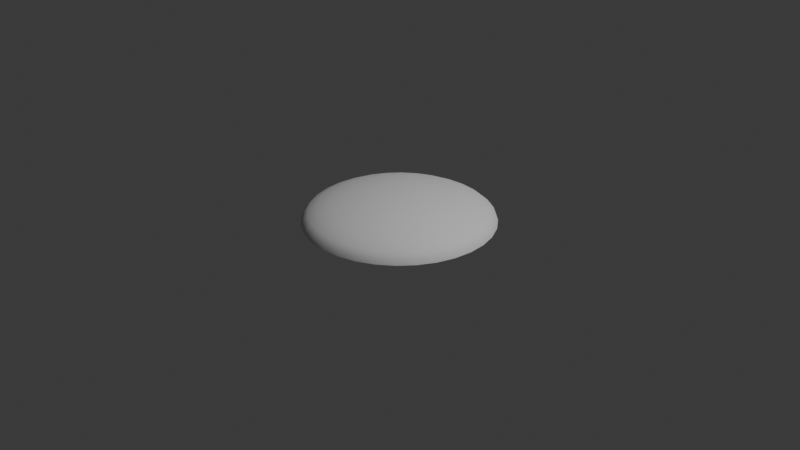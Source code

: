 # Source: Eye1.blend  (saved by Blender 4.3.34; exported with 4.5.12 LTS)
import bpy
from mathutils import Matrix  # noqa: F401  (used for matrix-valued properties, if any)

bpy.ops.wm.read_factory_settings(use_empty=True)
scene = bpy.context.scene
scene.name = 'Scene'

# ---- collections
col_collection = bpy.data.collections.new('Collection'); scene.collection.children.link(col_collection)

# ---- world
world_world = bpy.data.worlds.new('World'); scene.world = world_world
world_world.use_nodes = True; world_world.node_tree.nodes.clear()
_N = world_world.node_tree.nodes; _L = world_world.node_tree.links
n0 = _N.new('ShaderNodeOutputWorld'); n0.name = 'World Output'; n0.location = (300, 300)
n1 = _N.new('ShaderNodeBackground'); n1.name = 'Background'; n1.location = (10, 300)
n1.inputs[0].default_value = (0.05088, 0.05088, 0.05088, 1.0)
_L.new(n1.outputs[0], n0.inputs[0])
n0.is_active_output = True
world_world.color = (0.05088, 0.05088, 0.05088)
world_world.sun_shadow_jitter_overblur = 0.0

# ---- cameras
cam_camera = bpy.data.cameras.new('Camera')
cam_camera.clip_end = 100.0
cam_camera.ortho_scale = 7.314

# ---- lights
light_light = bpy.data.lights.new('Light', 'POINT')
light_light.energy = 1000.0
light_light.shadow_soft_size = 0.1

# ---- meshes
me_sphere = bpy.data.meshes.new('Sphere')
me_sphere.from_pydata([(0.0, 0.5556, 0.2185), (0.0, 0.8315, 0.146), (0.0, 0.9808, 0.05127), (0.0, 1.0, 0.0), (0.03806, 0.1913, 0.2578), (0.07466, 0.3753, 0.2428), (0.1084, 0.5449, 0.2185), (0.1379, 0.6935, 0.1858), (0.1622, 0.8155, 0.146), (0.1802, 0.9061, 0.1006), (0.1913, 0.9619, 0.05127), (0.1951, 0.9808, 0.0), (0.07466, 0.1802, 0.2578), (0.1464, 0.3536, 0.2428), (0.2126, 0.5133, 0.2185), (0.2706, 0.6533, 0.1858), (0.3182, 0.7682, 0.146), (0.3536, 0.8536, 0.1006), (0.3753, 0.9061, 0.05127), (0.3827, 0.9239, 0.0), (0.1084, 0.1622, 0.2578), (0.2126, 0.3182, 0.2428), (0.3087, 0.4619, 0.2185), (0.3928, 0.5879, 0.1858), (0.4619, 0.6913, 0.146), (0.5133, 0.7682, 0.1006), (0.5449, 0.8155, 0.05127), (0.5556, 0.8315, 0.0), (0.1379, 0.1379, 0.2578), (0.2706, 0.2706, 0.2428), (0.3928, 0.3928, 0.2185), (0.5, 0.5, 0.1858), (0.5879, 0.5879, 0.146), (0.6533, 0.6533, 0.1006), (0.6935, 0.6935, 0.05127), (0.7071, 0.7071, 0.0), (0.1622, 0.1084, 0.2578), (0.3182, 0.2126, 0.2428), (0.4619, 0.3087, 0.2185), (0.5879, 0.3928, 0.1858), (0.6913, 0.4619, 0.146), (0.7682, 0.5133, 0.1006), (0.8155, 0.5449, 0.05127), (0.8315, 0.5556, 0.0), (0.0, 0.0, 0.2628), (0.1802, 0.07466, 0.2578), (0.3536, 0.1464, 0.2428), (0.5133, 0.2126, 0.2185), (0.6533, 0.2706, 0.1858), (0.7682, 0.3182, 0.146), (0.8536, 0.3536, 0.1006), (0.9061, 0.3753, 0.05127), (0.9239, 0.3827, 0.0), (0.1913, 0.03806, 0.2578), (0.3753, 0.07466, 0.2428), (0.5449, 0.1084, 0.2185), (0.6935, 0.1379, 0.1858), (0.8155, 0.1622, 0.146), (0.9061, 0.1802, 0.1006), (0.9619, 0.1913, 0.05127), (0.9808, 0.1951, 0.0), (0.1951, -1.118e-08, 0.2578), (0.3827, -2.235e-08, 0.2428), (0.5556, -5.215e-08, 0.2185), (0.7071, 1.49e-08, 0.1858), (0.8315, -8.941e-08, 0.146), (0.9239, 4.47e-08, 0.1006), (0.9808, -8.941e-08, 0.05127), (1.0, -1.639e-07, 0.0), (0.1913, -0.03806, 0.2578), (0.3753, -0.07466, 0.2428), (0.5449, -0.1084, 0.2185), (0.6935, -0.1379, 0.1858), (0.8155, -0.1622, 0.146), (0.9061, -0.1802, 0.1006), (0.9619, -0.1913, 0.05127), (0.9808, -0.1951, 0.0), (0.1802, -0.07466, 0.2578), (0.3536, -0.1464, 0.2428), (0.5133, -0.2126, 0.2185), (0.6533, -0.2706, 0.1858), (0.7682, -0.3182, 0.146), (0.8536, -0.3536, 0.1006), (0.9061, -0.3753, 0.05127), (0.9239, -0.3827, 0.0), (0.1622, -0.1084, 0.2578), (0.3182, -0.2126, 0.2428), (0.4619, -0.3087, 0.2185), (0.5879, -0.3928, 0.1858), (0.6913, -0.4619, 0.146), (0.7682, -0.5133, 0.1006), (0.8155, -0.5449, 0.05127), (0.8315, -0.5556, 0.0), (0.1379, -0.1379, 0.2578), (0.2706, -0.2706, 0.2428), (0.3928, -0.3928, 0.2185), (0.5, -0.5, 0.1858), (0.5879, -0.5879, 0.146), (0.6533, -0.6533, 0.1006), (0.6935, -0.6935, 0.05127), (0.7071, -0.7071, 0.0), (0.1084, -0.1622, 0.2578), (0.2126, -0.3182, 0.2428), (0.3087, -0.4619, 0.2185), (0.3928, -0.5879, 0.1858), (0.4619, -0.6913, 0.146), (0.5133, -0.7682, 0.1006), (0.5449, -0.8155, 0.05127), (0.5556, -0.8315, 0.0), (0.07466, -0.1802, 0.2578), (0.1464, -0.3536, 0.2428), (0.2126, -0.5133, 0.2185), (0.2706, -0.6533, 0.1858), (0.3182, -0.7682, 0.146), (0.3536, -0.8536, 0.1006), (0.3753, -0.9061, 0.05127), (0.3827, -0.9239, 0.0), (0.03806, -0.1913, 0.2578), (0.07466, -0.3753, 0.2428), (0.1084, -0.5449, 0.2185), (0.1379, -0.6935, 0.1858), (0.1622, -0.8155, 0.146), (0.1802, -0.9061, 0.1006), (0.1913, -0.9619, 0.05127), (0.1951, -0.9808, 0.0), (-7.451e-09, -0.1951, 0.2578), (-5.215e-08, -0.3827, 0.2428), (-9.686e-08, -0.5556, 0.2185), (-1.49e-08, -0.7071, 0.1858), (-1.043e-07, -0.8315, 0.146), (2.98e-08, -0.9239, 0.1006), (-1.341e-07, -0.9808, 0.05127), (-3.278e-07, -1.0, 0.0), (-0.03806, -0.1913, 0.2578), (-0.07466, -0.3753, 0.2428), (-0.1084, -0.5449, 0.2185), (-0.1379, -0.6935, 0.1858), (-0.1622, -0.8155, 0.146), (-0.1802, -0.9061, 0.1006), (-0.1913, -0.9619, 0.05127), (-0.1951, -0.9808, 0.0), (-0.07466, -0.1802, 0.2578), (-0.1464, -0.3536, 0.2428), (-0.2126, -0.5133, 0.2185), (-0.2706, -0.6533, 0.1858), (-0.3182, -0.7682, 0.146), (-0.3536, -0.8536, 0.1006), (-0.3753, -0.9061, 0.05127), (-0.3827, -0.9239, 0.0), (-0.1084, -0.1622, 0.2578), (-0.2126, -0.3182, 0.2428), (-0.3087, -0.4619, 0.2185), (-0.3928, -0.5879, 0.1858), (-0.4619, -0.6913, 0.146), (-0.5133, -0.7682, 0.1006), (-0.5449, -0.8155, 0.05127), (-0.5556, -0.8315, 0.0), (-0.1379, -0.1379, 0.2578), (-0.2706, -0.2706, 0.2428), (-0.3928, -0.3928, 0.2185), (-0.5, -0.5, 0.1858), (-0.5879, -0.5879, 0.146), (-0.6533, -0.6533, 0.1006), (-0.6935, -0.6935, 0.05127), (-0.7071, -0.7071, 0.0), (-0.1622, -0.1084, 0.2578), (-0.3182, -0.2126, 0.2428), (-0.4619, -0.3087, 0.2185), (-0.5879, -0.3928, 0.1858), (-0.6913, -0.4619, 0.146), (-0.7682, -0.5133, 0.1006), (-0.8155, -0.5449, 0.05127), (-0.8315, -0.5556, 0.0), (-0.1802, -0.07466, 0.2578), (-0.3536, -0.1464, 0.2428), (-0.5133, -0.2126, 0.2185), (-0.6533, -0.2706, 0.1858), (-0.7682, -0.3182, 0.146), (-0.8536, -0.3536, 0.1006), (-0.9061, -0.3753, 0.05127), (-0.9239, -0.3827, 0.0), (-0.1913, -0.03806, 0.2578), (-0.3753, -0.07466, 0.2428), (-0.5449, -0.1084, 0.2185), (-0.6935, -0.1379, 0.1858), (-0.8155, -0.1622, 0.146), (-0.9061, -0.1802, 0.1006), (-0.9619, -0.1913, 0.05127), (-0.9808, -0.1951, 0.0), (-0.1951, 1.863e-08, 0.2578), (-0.3827, 5.215e-08, 0.2428), (-0.5556, 1.49e-07, 0.2185), (-0.7071, 2.98e-08, 0.1858), (-0.8315, 1.639e-07, 0.146), (-0.9239, 1.49e-08, 0.1006), (-0.9808, 2.682e-07, 0.05127), (-1.0, 4.47e-07, 0.0), (-0.1913, 0.03806, 0.2578), (-0.3753, 0.07466, 0.2428), (-0.5449, 0.1084, 0.2185), (-0.6935, 0.1379, 0.1858), (-0.8155, 0.1622, 0.146), (-0.9061, 0.1802, 0.1006), (-0.9619, 0.1913, 0.05127), (-0.9808, 0.1951, 0.0), (-0.1802, 0.07466, 0.2578), (-0.3536, 0.1464, 0.2428), (-0.5133, 0.2126, 0.2185), (-0.6533, 0.2706, 0.1858), (-0.7682, 0.3182, 0.146), (-0.8536, 0.3536, 0.1006), (-0.9061, 0.3753, 0.05127), (-0.9239, 0.3827, 0.0), (-0.1622, 0.1084, 0.2578), (-0.3182, 0.2126, 0.2428), (-0.4619, 0.3087, 0.2185), (-0.5879, 0.3928, 0.1858), (-0.6913, 0.4619, 0.146), (-0.7682, 0.5133, 0.1006), (-0.8155, 0.5449, 0.05127), (-0.8315, 0.5556, 0.0), (-0.1379, 0.1379, 0.2578), (-0.2706, 0.2706, 0.2428), (-0.3928, 0.3928, 0.2185), (-0.5, 0.5, 0.1858), (-0.5879, 0.5879, 0.146), (-0.6533, 0.6533, 0.1006), (-0.6935, 0.6935, 0.05127), (-0.7071, 0.7071, 0.0), (-0.1084, 0.1622, 0.2578), (-0.2126, 0.3182, 0.2428), (-0.3087, 0.4619, 0.2185), (-0.3928, 0.5879, 0.1858), (-0.4619, 0.6913, 0.146), (-0.5133, 0.7682, 0.1006), (-0.5449, 0.8155, 0.05127), (-0.5556, 0.8315, 0.0), (-0.07466, 0.1802, 0.2578), (-0.1464, 0.3536, 0.2428), (-0.2126, 0.5133, 0.2185), (-0.2706, 0.6533, 0.1858), (-0.3182, 0.7682, 0.146), (-0.3536, 0.8536, 0.1006), (-0.3753, 0.9061, 0.05127), (-0.3827, 0.9239, 0.0), (-0.03806, 0.1913, 0.2578), (-0.07466, 0.3753, 0.2428), (-0.1084, 0.5449, 0.2185), (-0.1379, 0.6935, 0.1858), (-0.1622, 0.8155, 0.146), (-0.1802, 0.9061, 0.1006), (-0.1913, 0.9619, 0.05127), (-0.1951, 0.9808, 0.0), (1.49e-08, 0.1951, 0.2578), (6.706e-08, 0.3827, 0.2428), (8.941e-08, 0.7071, 0.1858), (5.96e-08, 0.9239, 0.1006)], [], [(1, 255, 7, 8), (256, 1, 8, 9), (2, 256, 9, 10), (3, 2, 10, 11), (253, 44, 4), (254, 253, 4, 5), (0, 254, 5, 6), (255, 0, 6, 7), (7, 6, 14, 15), (8, 7, 15, 16), (9, 8, 16, 17), (10, 9, 17, 18), (11, 10, 18, 19), (4, 44, 12), (5, 4, 12, 13), (6, 5, 13, 14), (19, 18, 26, 27), (12, 44, 20), (13, 12, 20, 21), (14, 13, 21, 22), (15, 14, 22, 23), (16, 15, 23, 24), (17, 16, 24, 25), (18, 17, 25, 26), (24, 23, 31, 32), (25, 24, 32, 33), (26, 25, 33, 34), (27, 26, 34, 35), (20, 44, 28), (21, 20, 28, 29), (22, 21, 29, 30), (23, 22, 30, 31), (28, 44, 36), (29, 28, 36, 37), (30, 29, 37, 38), (31, 30, 38, 39), (32, 31, 39, 40), (33, 32, 40, 41), (34, 33, 41, 42), (35, 34, 42, 43), (40, 39, 48, 49), (41, 40, 49, 50), (42, 41, 50, 51), (43, 42, 51, 52), (36, 44, 45), (37, 36, 45, 46), (38, 37, 46, 47), (39, 38, 47, 48), (46, 45, 53, 54), (47, 46, 54, 55), (48, 47, 55, 56), (49, 48, 56, 57), (50, 49, 57, 58), (51, 50, 58, 59), (52, 51, 59, 60), (45, 44, 53), (58, 57, 65, 66), (59, 58, 66, 67), (60, 59, 67, 68), (53, 44, 61), (54, 53, 61, 62), (55, 54, 62, 63), (56, 55, 63, 64), (57, 56, 64, 65), (62, 61, 69, 70), (63, 62, 70, 71), (64, 63, 71, 72), (65, 64, 72, 73), (66, 65, 73, 74), (67, 66, 74, 75), (68, 67, 75, 76), (61, 44, 69), (74, 73, 81, 82), (75, 74, 82, 83), (76, 75, 83, 84), (69, 44, 77), (70, 69, 77, 78), (71, 70, 78, 79), (72, 71, 79, 80), (73, 72, 80, 81), (79, 78, 86, 87), (80, 79, 87, 88), (81, 80, 88, 89), (82, 81, 89, 90), (83, 82, 90, 91), (84, 83, 91, 92), (77, 44, 85), (78, 77, 85, 86), (91, 90, 98, 99), (92, 91, 99, 100), (85, 44, 93), (86, 85, 93, 94), (87, 86, 94, 95), (88, 87, 95, 96), (89, 88, 96, 97), (90, 89, 97, 98), (96, 95, 103, 104), (97, 96, 104, 105), (98, 97, 105, 106), (99, 98, 106, 107), (100, 99, 107, 108), (93, 44, 101), (94, 93, 101, 102), (95, 94, 102, 103), (108, 107, 115, 116), (101, 44, 109), (102, 101, 109, 110), (103, 102, 110, 111), (104, 103, 111, 112), (105, 104, 112, 113), (106, 105, 113, 114), (107, 106, 114, 115), (112, 111, 119, 120), (113, 112, 120, 121), (114, 113, 121, 122), (115, 114, 122, 123), (116, 115, 123, 124), (109, 44, 117), (110, 109, 117, 118), (111, 110, 118, 119), (124, 123, 131, 132), (117, 44, 125), (118, 117, 125, 126), (119, 118, 126, 127), (120, 119, 127, 128), (121, 120, 128, 129), (122, 121, 129, 130), (123, 122, 130, 131), (129, 128, 136, 137), (130, 129, 137, 138), (131, 130, 138, 139), (132, 131, 139, 140), (125, 44, 133), (126, 125, 133, 134), (127, 126, 134, 135), (128, 127, 135, 136), (133, 44, 141), (134, 133, 141, 142), (135, 134, 142, 143), (136, 135, 143, 144), (137, 136, 144, 145), (138, 137, 145, 146), (139, 138, 146, 147), (140, 139, 147, 148), (145, 144, 152, 153), (146, 145, 153, 154), (147, 146, 154, 155), (148, 147, 155, 156), (141, 44, 149), (142, 141, 149, 150), (143, 142, 150, 151), (144, 143, 151, 152), (150, 149, 157, 158), (151, 150, 158, 159), (152, 151, 159, 160), (153, 152, 160, 161), (154, 153, 161, 162), (155, 154, 162, 163), (156, 155, 163, 164), (149, 44, 157), (162, 161, 169, 170), (163, 162, 170, 171), (164, 163, 171, 172), (157, 44, 165), (158, 157, 165, 166), (159, 158, 166, 167), (160, 159, 167, 168), (161, 160, 168, 169), (167, 166, 174, 175), (168, 167, 175, 176), (169, 168, 176, 177), (170, 169, 177, 178), (171, 170, 178, 179), (172, 171, 179, 180), (165, 44, 173), (166, 165, 173, 174), (179, 178, 186, 187), (180, 179, 187, 188), (173, 44, 181), (174, 173, 181, 182), (175, 174, 182, 183), (176, 175, 183, 184), (177, 176, 184, 185), (178, 177, 185, 186), (183, 182, 190, 191), (184, 183, 191, 192), (185, 184, 192, 193), (186, 185, 193, 194), (187, 186, 194, 195), (188, 187, 195, 196), (181, 44, 189), (182, 181, 189, 190), (195, 194, 202, 203), (196, 195, 203, 204), (189, 44, 197), (190, 189, 197, 198), (191, 190, 198, 199), (192, 191, 199, 200), (193, 192, 200, 201), (194, 193, 201, 202), (200, 199, 207, 208), (201, 200, 208, 209), (202, 201, 209, 210), (203, 202, 210, 211), (204, 203, 211, 212), (197, 44, 205), (198, 197, 205, 206), (199, 198, 206, 207), (212, 211, 219, 220), (205, 44, 213), (206, 205, 213, 214), (207, 206, 214, 215), (208, 207, 215, 216), (209, 208, 216, 217), (210, 209, 217, 218), (211, 210, 218, 219), (216, 215, 223, 224), (217, 216, 224, 225), (218, 217, 225, 226), (219, 218, 226, 227), (220, 219, 227, 228), (213, 44, 221), (214, 213, 221, 222), (215, 214, 222, 223), (228, 227, 235, 236), (221, 44, 229), (222, 221, 229, 230), (223, 222, 230, 231), (224, 223, 231, 232), (225, 224, 232, 233), (226, 225, 233, 234), (227, 226, 234, 235), (233, 232, 240, 241), (234, 233, 241, 242), (235, 234, 242, 243), (236, 235, 243, 244), (229, 44, 237), (230, 229, 237, 238), (231, 230, 238, 239), (232, 231, 239, 240), (238, 237, 245, 246), (239, 238, 246, 247), (240, 239, 247, 248), (241, 240, 248, 249), (242, 241, 249, 250), (243, 242, 250, 251), (244, 243, 251, 252), (237, 44, 245), (250, 249, 1, 256), (251, 250, 256, 2), (252, 251, 2, 3), (245, 44, 253), (246, 245, 253, 254), (247, 246, 254, 0), (248, 247, 0, 255), (249, 248, 255, 1)])
me_sphere.polygons.foreach_set('use_smooth', [True] * 256)
_uv = me_sphere.uv_layers.new(name='UVMap')
_uv.uv.foreach_set('vector', [0.5, 0.09439, 0.5, 0.1551, 0.4327, 0.1617, 0.4209, 0.1022, 0.5, 0.04931, 0.5, 0.09439, 0.4209, 0.1022, 0.4121, 0.05797, 0.5, 0.02155, 0.5, 0.04931, 0.4121, 0.05797, 0.4067, 0.03075, 0.5, 0.01218, 0.5, 0.02155, 0.4067, 0.03075, 0.4048, 0.02155, 0.5, 0.4048, 0.5, 0.5, 0.4814, 0.4067, 0.5, 0.3133, 0.5, 0.4048, 0.4814, 0.4067, 0.4636, 0.3169, 0.5, 0.229, 0.5, 0.3133, 0.4636, 0.3169, 0.4471, 0.2342, 0.5, 0.1551, 0.5, 0.229, 0.4471, 0.2342, 0.4327, 0.1617, 0.4327, 0.1617, 0.4471, 0.2342, 0.3963, 0.2496, 0.368, 0.1813, 0.4209, 0.1022, 0.4327, 0.1617, 0.368, 0.1813, 0.3448, 0.1253, 0.4121, 0.05797, 0.4209, 0.1022, 0.3448, 0.1253, 0.3275, 0.08362, 0.4067, 0.03075, 0.4121, 0.05797, 0.3275, 0.08362, 0.3169, 0.05797, 0.4048, 0.02155, 0.4067, 0.03075, 0.3169, 0.05797, 0.3133, 0.04931, 0.4814, 0.4067, 0.5, 0.5, 0.4636, 0.4121, 0.4636, 0.3169, 0.4814, 0.4067, 0.4636, 0.4121, 0.4286, 0.3275, 0.4471, 0.2342, 0.4636, 0.3169, 0.4286, 0.3275, 0.3963, 0.2496, 0.3133, 0.04931, 0.3169, 0.05797, 0.2342, 0.1022, 0.229, 0.09439, 0.4636, 0.4121, 0.5, 0.5, 0.4471, 0.4209, 0.4286, 0.3275, 0.4636, 0.4121, 0.4471, 0.4209, 0.3963, 0.3448, 0.3963, 0.2496, 0.4286, 0.3275, 0.3963, 0.3448, 0.3494, 0.2747, 0.368, 0.1813, 0.3963, 0.2496, 0.3494, 0.2747, 0.3084, 0.2132, 0.3448, 0.1253, 0.368, 0.1813, 0.3084, 0.2132, 0.2747, 0.1627, 0.3275, 0.08362, 0.3448, 0.1253, 0.2747, 0.1627, 0.2496, 0.1253, 0.3169, 0.05797, 0.3275, 0.08362, 0.2496, 0.1253, 0.2342, 0.1022, 0.2747, 0.1627, 0.3084, 0.2132, 0.2561, 0.2561, 0.2132, 0.2132, 0.2496, 0.1253, 0.2747, 0.1627, 0.2132, 0.2132, 0.1813, 0.1813, 0.2342, 0.1022, 0.2496, 0.1253, 0.1813, 0.1813, 0.1617, 0.1617, 0.229, 0.09439, 0.2342, 0.1022, 0.1617, 0.1617, 0.1551, 0.1551, 0.4471, 0.4209, 0.5, 0.5, 0.4327, 0.4327, 0.3963, 0.3448, 0.4471, 0.4209, 0.4327, 0.4327, 0.368, 0.368, 0.3494, 0.2747, 0.3963, 0.3448, 0.368, 0.368, 0.3084, 0.3084, 0.3084, 0.2132, 0.3494, 0.2747, 0.3084, 0.3084, 0.2561, 0.2561, 0.4327, 0.4327, 0.5, 0.5, 0.4209, 0.4471, 0.368, 0.368, 0.4327, 0.4327, 0.4209, 0.4471, 0.3448, 0.3963, 0.3084, 0.3084, 0.368, 0.368, 0.3448, 0.3963, 0.2747, 0.3494, 0.2561, 0.2561, 0.3084, 0.3084, 0.2747, 0.3494, 0.2132, 0.3084, 0.2132, 0.2132, 0.2561, 0.2561, 0.2132, 0.3084, 0.1627, 0.2747, 0.1813, 0.1813, 0.2132, 0.2132, 0.1627, 0.2747, 0.1253, 0.2496, 0.1617, 0.1617, 0.1813, 0.1813, 0.1253, 0.2496, 0.1022, 0.2342, 0.1551, 0.1551, 0.1617, 0.1617, 0.1022, 0.2342, 0.09439, 0.229, 0.1627, 0.2747, 0.2132, 0.3084, 0.1813, 0.368, 0.1253, 0.3448, 0.1253, 0.2496, 0.1627, 0.2747, 0.1253, 0.3448, 0.08362, 0.3275, 0.1022, 0.2342, 0.1253, 0.2496, 0.08362, 0.3275, 0.05797, 0.3169, 0.09439, 0.229, 0.1022, 0.2342, 0.05797, 0.3169, 0.04931, 0.3133, 0.4209, 0.4471, 0.5, 0.5, 0.4121, 0.4636, 0.3448, 0.3963, 0.4209, 0.4471, 0.4121, 0.4636, 0.3275, 0.4286, 0.2747, 0.3494, 0.3448, 0.3963, 0.3275, 0.4286, 0.2496, 0.3963, 0.2132, 0.3084, 0.2747, 0.3494, 0.2496, 0.3963, 0.1813, 0.368, 0.3275, 0.4286, 0.4121, 0.4636, 0.4067, 0.4814, 0.3169, 0.4636, 0.2496, 0.3963, 0.3275, 0.4286, 0.3169, 0.4636, 0.2342, 0.4471, 0.1813, 0.368, 0.2496, 0.3963, 0.2342, 0.4471, 0.1617, 0.4327, 0.1253, 0.3448, 0.1813, 0.368, 0.1617, 0.4327, 0.1022, 0.4209, 0.08362, 0.3275, 0.1253, 0.3448, 0.1022, 0.4209, 0.05797, 0.4121, 0.05797, 0.3169, 0.08362, 0.3275, 0.05797, 0.4121, 0.03075, 0.4067, 0.04931, 0.3133, 0.05797, 0.3169, 0.03075, 0.4067, 0.02155, 0.4048, 0.4121, 0.4636, 0.5, 0.5, 0.4067, 0.4814, 0.05797, 0.4121, 0.1022, 0.4209, 0.09439, 0.5, 0.04931, 0.5, 0.03075, 0.4067, 0.05797, 0.4121, 0.04931, 0.5, 0.02155, 0.5, 0.02155, 0.4048, 0.03075, 0.4067, 0.02155, 0.5, 0.01218, 0.5, 0.4067, 0.4814, 0.5, 0.5, 0.4048, 0.5, 0.3169, 0.4636, 0.4067, 0.4814, 0.4048, 0.5, 0.3133, 0.5, 0.2342, 0.4471, 0.3169, 0.4636, 0.3133, 0.5, 0.229, 0.5, 0.1617, 0.4327, 0.2342, 0.4471, 0.229, 0.5, 0.1551, 0.5, 0.1022, 0.4209, 0.1617, 0.4327, 0.1551, 0.5, 0.09439, 0.5, 0.3133, 0.5, 0.4048, 0.5, 0.4067, 0.5186, 0.3169, 0.5364, 0.229, 0.5, 0.3133, 0.5, 0.3169, 0.5364, 0.2342, 0.5529, 0.1551, 0.5, 0.229, 0.5, 0.2342, 0.5529, 0.1617, 0.5673, 0.09439, 0.5, 0.1551, 0.5, 0.1617, 0.5673, 0.1022, 0.5791, 0.04931, 0.5, 0.09439, 0.5, 0.1022, 0.5791, 0.05797, 0.5879, 0.02155, 0.5, 0.04931, 0.5, 0.05797, 0.5879, 0.03075, 0.5933, 0.01218, 0.5, 0.02155, 0.5, 0.03075, 0.5933, 0.02155, 0.5952, 0.4048, 0.5, 0.5, 0.5, 0.4067, 0.5186, 0.05797, 0.5879, 0.1022, 0.5791, 0.1253, 0.6552, 0.08362, 0.6725, 0.03075, 0.5933, 0.05797, 0.5879, 0.08362, 0.6725, 0.05797, 0.6831, 0.02155, 0.5952, 0.03075, 0.5933, 0.05797, 0.6831, 0.04931, 0.6867, 0.4067, 0.5186, 0.5, 0.5, 0.4121, 0.5364, 0.3169, 0.5364, 0.4067, 0.5186, 0.4121, 0.5364, 0.3275, 0.5714, 0.2342, 0.5529, 0.3169, 0.5364, 0.3275, 0.5714, 0.2496, 0.6037, 0.1617, 0.5673, 0.2342, 0.5529, 0.2496, 0.6037, 0.1813, 0.632, 0.1022, 0.5791, 0.1617, 0.5673, 0.1813, 0.632, 0.1253, 0.6552, 0.2496, 0.6037, 0.3275, 0.5714, 0.3448, 0.6037, 0.2747, 0.6506, 0.1813, 0.632, 0.2496, 0.6037, 0.2747, 0.6506, 0.2132, 0.6916, 0.1253, 0.6552, 0.1813, 0.632, 0.2132, 0.6916, 0.1627, 0.7253, 0.08362, 0.6725, 0.1253, 0.6552, 0.1627, 0.7253, 0.1253, 0.7504, 0.05797, 0.6831, 0.08362, 0.6725, 0.1253, 0.7504, 0.1022, 0.7658, 0.04931, 0.6867, 0.05797, 0.6831, 0.1022, 0.7658, 0.09439, 0.771, 0.4121, 0.5364, 0.5, 0.5, 0.4209, 0.5529, 0.3275, 0.5714, 0.4121, 0.5364, 0.4209, 0.5529, 0.3448, 0.6037, 0.1022, 0.7658, 0.1253, 0.7504, 0.1813, 0.8187, 0.1617, 0.8383, 0.09439, 0.771, 0.1022, 0.7658, 0.1617, 0.8383, 0.1551, 0.8449, 0.4209, 0.5529, 0.5, 0.5, 0.4327, 0.5673, 0.3448, 0.6037, 0.4209, 0.5529, 0.4327, 0.5673, 0.368, 0.632, 0.2747, 0.6506, 0.3448, 0.6037, 0.368, 0.632, 0.3084, 0.6916, 0.2132, 0.6916, 0.2747, 0.6506, 0.3084, 0.6916, 0.2561, 0.7439, 0.1627, 0.7253, 0.2132, 0.6916, 0.2561, 0.7439, 0.2132, 0.7868, 0.1253, 0.7504, 0.1627, 0.7253, 0.2132, 0.7868, 0.1813, 0.8187, 0.2561, 0.7439, 0.3084, 0.6916, 0.3494, 0.7253, 0.3084, 0.7868, 0.2132, 0.7868, 0.2561, 0.7439, 0.3084, 0.7868, 0.2747, 0.8373, 0.1813, 0.8187, 0.2132, 0.7868, 0.2747, 0.8373, 0.2496, 0.8747, 0.1617, 0.8383, 0.1813, 0.8187, 0.2496, 0.8747, 0.2342, 0.8978, 0.1551, 0.8449, 0.1617, 0.8383, 0.2342, 0.8978, 0.229, 0.9056, 0.4327, 0.5673, 0.5, 0.5, 0.4471, 0.5791, 0.368, 0.632, 0.4327, 0.5673, 0.4471, 0.5791, 0.3963, 0.6552, 0.3084, 0.6916, 0.368, 0.632, 0.3963, 0.6552, 0.3494, 0.7253, 0.229, 0.9056, 0.2342, 0.8978, 0.3169, 0.942, 0.3133, 0.9507, 0.4471, 0.5791, 0.5, 0.5, 0.4636, 0.5879, 0.3963, 0.6552, 0.4471, 0.5791, 0.4636, 0.5879, 0.4286, 0.6725, 0.3494, 0.7253, 0.3963, 0.6552, 0.4286, 0.6725, 0.3963, 0.7504, 0.3084, 0.7868, 0.3494, 0.7253, 0.3963, 0.7504, 0.368, 0.8187, 0.2747, 0.8373, 0.3084, 0.7868, 0.368, 0.8187, 0.3448, 0.8747, 0.2496, 0.8747, 0.2747, 0.8373, 0.3448, 0.8747, 0.3275, 0.9164, 0.2342, 0.8978, 0.2496, 0.8747, 0.3275, 0.9164, 0.3169, 0.942, 0.368, 0.8187, 0.3963, 0.7504, 0.4471, 0.7658, 0.4327, 0.8383, 0.3448, 0.8747, 0.368, 0.8187, 0.4327, 0.8383, 0.4209, 0.8978, 0.3275, 0.9164, 0.3448, 0.8747, 0.4209, 0.8978, 0.4121, 0.942, 0.3169, 0.942, 0.3275, 0.9164, 0.4121, 0.942, 0.4067, 0.9693, 0.3133, 0.9507, 0.3169, 0.942, 0.4067, 0.9693, 0.4048, 0.9784, 0.4636, 0.5879, 0.5, 0.5, 0.4814, 0.5933, 0.4286, 0.6725, 0.4636, 0.5879, 0.4814, 0.5933, 0.4636, 0.6831, 0.3963, 0.7504, 0.4286, 0.6725, 0.4636, 0.6831, 0.4471, 0.7658, 0.4048, 0.9784, 0.4067, 0.9693, 0.5, 0.9784, 0.5, 0.9878, 0.4814, 0.5933, 0.5, 0.5, 0.5, 0.5952, 0.4636, 0.6831, 0.4814, 0.5933, 0.5, 0.5952, 0.5, 0.6867, 0.4471, 0.7658, 0.4636, 0.6831, 0.5, 0.6867, 0.5, 0.771, 0.4327, 0.8383, 0.4471, 0.7658, 0.5, 0.771, 0.5, 0.8449, 0.4209, 0.8978, 0.4327, 0.8383, 0.5, 0.8449, 0.5, 0.9056, 0.4121, 0.942, 0.4209, 0.8978, 0.5, 0.9056, 0.5, 0.9507, 0.4067, 0.9693, 0.4121, 0.942, 0.5, 0.9507, 0.5, 0.9784, 0.5, 0.9056, 0.5, 0.8449, 0.5673, 0.8383, 0.5791, 0.8978, 0.5, 0.9507, 0.5, 0.9056, 0.5791, 0.8978, 0.5879, 0.942, 0.5, 0.9784, 0.5, 0.9507, 0.5879, 0.942, 0.5933, 0.9693, 0.5, 0.9878, 0.5, 0.9784, 0.5933, 0.9693, 0.5952, 0.9784, 0.5, 0.5952, 0.5, 0.5, 0.5186, 0.5933, 0.5, 0.6867, 0.5, 0.5952, 0.5186, 0.5933, 0.5364, 0.6831, 0.5, 0.771, 0.5, 0.6867, 0.5364, 0.6831, 0.5529, 0.7658, 0.5, 0.8449, 0.5, 0.771, 0.5529, 0.7658, 0.5673, 0.8383, 0.5186, 0.5933, 0.5, 0.5, 0.5364, 0.5879, 0.5364, 0.6831, 0.5186, 0.5933, 0.5364, 0.5879, 0.5714, 0.6725, 0.5529, 0.7658, 0.5364, 0.6831, 0.5714, 0.6725, 0.6037, 0.7504, 0.5673, 0.8383, 0.5529, 0.7658, 0.6037, 0.7504, 0.632, 0.8187, 0.5791, 0.8978, 0.5673, 0.8383, 0.632, 0.8187, 0.6552, 0.8747, 0.5879, 0.942, 0.5791, 0.8978, 0.6552, 0.8747, 0.6725, 0.9164, 0.5933, 0.9693, 0.5879, 0.942, 0.6725, 0.9164, 0.6831, 0.942, 0.5952, 0.9784, 0.5933, 0.9693, 0.6831, 0.942, 0.6867, 0.9507, 0.6552, 0.8747, 0.632, 0.8187, 0.6916, 0.7868, 0.7253, 0.8373, 0.6725, 0.9164, 0.6552, 0.8747, 0.7253, 0.8373, 0.7504, 0.8747, 0.6831, 0.942, 0.6725, 0.9164, 0.7504, 0.8747, 0.7658, 0.8978, 0.6867, 0.9507, 0.6831, 0.942, 0.7658, 0.8978, 0.771, 0.9056, 0.5364, 0.5879, 0.5, 0.5, 0.5529, 0.5791, 0.5714, 0.6725, 0.5364, 0.5879, 0.5529, 0.5791, 0.6037, 0.6552, 0.6037, 0.7504, 0.5714, 0.6725, 0.6037, 0.6552, 0.6506, 0.7253, 0.632, 0.8187, 0.6037, 0.7504, 0.6506, 0.7253, 0.6916, 0.7868, 0.6037, 0.6552, 0.5529, 0.5791, 0.5673, 0.5673, 0.632, 0.632, 0.6506, 0.7253, 0.6037, 0.6552, 0.632, 0.632, 0.6916, 0.6916, 0.6916, 0.7868, 0.6506, 0.7253, 0.6916, 0.6916, 0.7439, 0.7439, 0.7253, 0.8373, 0.6916, 0.7868, 0.7439, 0.7439, 0.7868, 0.7868, 0.7504, 0.8747, 0.7253, 0.8373, 0.7868, 0.7868, 0.8187, 0.8187, 0.7658, 0.8978, 0.7504, 0.8747, 0.8187, 0.8187, 0.8383, 0.8383, 0.771, 0.9056, 0.7658, 0.8978, 0.8383, 0.8383, 0.8449, 0.8449, 0.5529, 0.5791, 0.5, 0.5, 0.5673, 0.5673, 0.8187, 0.8187, 0.7868, 0.7868, 0.8373, 0.7253, 0.8747, 0.7504, 0.8383, 0.8383, 0.8187, 0.8187, 0.8747, 0.7504, 0.8978, 0.7658, 0.8449, 0.8449, 0.8383, 0.8383, 0.8978, 0.7658, 0.9056, 0.771, 0.5673, 0.5673, 0.5, 0.5, 0.5791, 0.5529, 0.632, 0.632, 0.5673, 0.5673, 0.5791, 0.5529, 0.6552, 0.6037, 0.6916, 0.6916, 0.632, 0.632, 0.6552, 0.6037, 0.7253, 0.6506, 0.7439, 0.7439, 0.6916, 0.6916, 0.7253, 0.6506, 0.7868, 0.6916, 0.7868, 0.7868, 0.7439, 0.7439, 0.7868, 0.6916, 0.8373, 0.7253, 0.7253, 0.6506, 0.6552, 0.6037, 0.6725, 0.5714, 0.7504, 0.6037, 0.7868, 0.6916, 0.7253, 0.6506, 0.7504, 0.6037, 0.8187, 0.632, 0.8373, 0.7253, 0.7868, 0.6916, 0.8187, 0.632, 0.8747, 0.6552, 0.8747, 0.7504, 0.8373, 0.7253, 0.8747, 0.6552, 0.9164, 0.6725, 0.8978, 0.7658, 0.8747, 0.7504, 0.9164, 0.6725, 0.942, 0.6831, 0.9056, 0.771, 0.8978, 0.7658, 0.942, 0.6831, 0.9507, 0.6867, 0.5791, 0.5529, 0.5, 0.5, 0.5879, 0.5364, 0.6552, 0.6037, 0.5791, 0.5529, 0.5879, 0.5364, 0.6725, 0.5714, 0.942, 0.6831, 0.9164, 0.6725, 0.942, 0.5879, 0.9693, 0.5933, 0.9507, 0.6867, 0.942, 0.6831, 0.9693, 0.5933, 0.9784, 0.5952, 0.5879, 0.5364, 0.5, 0.5, 0.5933, 0.5186, 0.6725, 0.5714, 0.5879, 0.5364, 0.5933, 0.5186, 0.6831, 0.5364, 0.7504, 0.6037, 0.6725, 0.5714, 0.6831, 0.5364, 0.7658, 0.5529, 0.8187, 0.632, 0.7504, 0.6037, 0.7658, 0.5529, 0.8383, 0.5673, 0.8747, 0.6552, 0.8187, 0.632, 0.8383, 0.5673, 0.8978, 0.5791, 0.9164, 0.6725, 0.8747, 0.6552, 0.8978, 0.5791, 0.942, 0.5879, 0.7658, 0.5529, 0.6831, 0.5364, 0.6867, 0.5, 0.771, 0.5, 0.8383, 0.5673, 0.7658, 0.5529, 0.771, 0.5, 0.8449, 0.5, 0.8978, 0.5791, 0.8383, 0.5673, 0.8449, 0.5, 0.9056, 0.5, 0.942, 0.5879, 0.8978, 0.5791, 0.9056, 0.5, 0.9507, 0.5, 0.9693, 0.5933, 0.942, 0.5879, 0.9507, 0.5, 0.9784, 0.5, 0.9784, 0.5952, 0.9693, 0.5933, 0.9784, 0.5, 0.9878, 0.5, 0.5933, 0.5186, 0.5, 0.5, 0.5952, 0.5, 0.6831, 0.5364, 0.5933, 0.5186, 0.5952, 0.5, 0.6867, 0.5, 0.9784, 0.5, 0.9507, 0.5, 0.942, 0.4121, 0.9693, 0.4067, 0.9878, 0.5, 0.9784, 0.5, 0.9693, 0.4067, 0.9784, 0.4048, 0.5952, 0.5, 0.5, 0.5, 0.5933, 0.4814, 0.6867, 0.5, 0.5952, 0.5, 0.5933, 0.4814, 0.6831, 0.4636, 0.771, 0.5, 0.6867, 0.5, 0.6831, 0.4636, 0.7658, 0.4471, 0.8449, 0.5, 0.771, 0.5, 0.7658, 0.4471, 0.8383, 0.4327, 0.9056, 0.5, 0.8449, 0.5, 0.8383, 0.4327, 0.8978, 0.4209, 0.9507, 0.5, 0.9056, 0.5, 0.8978, 0.4209, 0.942, 0.4121, 0.8383, 0.4327, 0.7658, 0.4471, 0.7504, 0.3963, 0.8187, 0.368, 0.8978, 0.4209, 0.8383, 0.4327, 0.8187, 0.368, 0.8747, 0.3448, 0.942, 0.4121, 0.8978, 0.4209, 0.8747, 0.3448, 0.9164, 0.3275, 0.9693, 0.4067, 0.942, 0.4121, 0.9164, 0.3275, 0.942, 0.3169, 0.9784, 0.4048, 0.9693, 0.4067, 0.942, 0.3169, 0.9507, 0.3133, 0.5933, 0.4814, 0.5, 0.5, 0.5879, 0.4636, 0.6831, 0.4636, 0.5933, 0.4814, 0.5879, 0.4636, 0.6725, 0.4286, 0.7658, 0.4471, 0.6831, 0.4636, 0.6725, 0.4286, 0.7504, 0.3963, 0.9507, 0.3133, 0.942, 0.3169, 0.8978, 0.2342, 0.9056, 0.229, 0.5879, 0.4636, 0.5, 0.5, 0.5791, 0.4471, 0.6725, 0.4286, 0.5879, 0.4636, 0.5791, 0.4471, 0.6552, 0.3963, 0.7504, 0.3963, 0.6725, 0.4286, 0.6552, 0.3963, 0.7253, 0.3494, 0.8187, 0.368, 0.7504, 0.3963, 0.7253, 0.3494, 0.7868, 0.3084, 0.8747, 0.3448, 0.8187, 0.368, 0.7868, 0.3084, 0.8373, 0.2747, 0.9164, 0.3275, 0.8747, 0.3448, 0.8373, 0.2747, 0.8747, 0.2496, 0.942, 0.3169, 0.9164, 0.3275, 0.8747, 0.2496, 0.8978, 0.2342, 0.7868, 0.3084, 0.7253, 0.3494, 0.6916, 0.3084, 0.7439, 0.2561, 0.8373, 0.2747, 0.7868, 0.3084, 0.7439, 0.2561, 0.7868, 0.2132, 0.8747, 0.2496, 0.8373, 0.2747, 0.7868, 0.2132, 0.8187, 0.1813, 0.8978, 0.2342, 0.8747, 0.2496, 0.8187, 0.1813, 0.8383, 0.1617, 0.9056, 0.229, 0.8978, 0.2342, 0.8383, 0.1617, 0.8449, 0.1551, 0.5791, 0.4471, 0.5, 0.5, 0.5673, 0.4327, 0.6552, 0.3963, 0.5791, 0.4471, 0.5673, 0.4327, 0.632, 0.368, 0.7253, 0.3494, 0.6552, 0.3963, 0.632, 0.368, 0.6916, 0.3084, 0.8449, 0.1551, 0.8383, 0.1617, 0.7658, 0.1022, 0.771, 0.09439, 0.5673, 0.4327, 0.5, 0.5, 0.5529, 0.4209, 0.632, 0.368, 0.5673, 0.4327, 0.5529, 0.4209, 0.6037, 0.3448, 0.6916, 0.3084, 0.632, 0.368, 0.6037, 0.3448, 0.6506, 0.2747, 0.7439, 0.2561, 0.6916, 0.3084, 0.6506, 0.2747, 0.6916, 0.2132, 0.7868, 0.2132, 0.7439, 0.2561, 0.6916, 0.2132, 0.7253, 0.1627, 0.8187, 0.1813, 0.7868, 0.2132, 0.7253, 0.1627, 0.7504, 0.1253, 0.8383, 0.1617, 0.8187, 0.1813, 0.7504, 0.1253, 0.7658, 0.1022, 0.7253, 0.1627, 0.6916, 0.2132, 0.632, 0.1813, 0.6552, 0.1253, 0.7504, 0.1253, 0.7253, 0.1627, 0.6552, 0.1253, 0.6725, 0.08362, 0.7658, 0.1022, 0.7504, 0.1253, 0.6725, 0.08362, 0.6831, 0.05797, 0.771, 0.09439, 0.7658, 0.1022, 0.6831, 0.05797, 0.6867, 0.04931, 0.5529, 0.4209, 0.5, 0.5, 0.5364, 0.4121, 0.6037, 0.3448, 0.5529, 0.4209, 0.5364, 0.4121, 0.5714, 0.3275, 0.6506, 0.2747, 0.6037, 0.3448, 0.5714, 0.3275, 0.6037, 0.2496, 0.6916, 0.2132, 0.6506, 0.2747, 0.6037, 0.2496, 0.632, 0.1813, 0.5714, 0.3275, 0.5364, 0.4121, 0.5186, 0.4067, 0.5364, 0.3169, 0.6037, 0.2496, 0.5714, 0.3275, 0.5364, 0.3169, 0.5529, 0.2342, 0.632, 0.1813, 0.6037, 0.2496, 0.5529, 0.2342, 0.5673, 0.1617, 0.6552, 0.1253, 0.632, 0.1813, 0.5673, 0.1617, 0.5791, 0.1022, 0.6725, 0.08362, 0.6552, 0.1253, 0.5791, 0.1022, 0.5879, 0.05797, 0.6831, 0.05797, 0.6725, 0.08362, 0.5879, 0.05797, 0.5933, 0.03075, 0.6867, 0.04931, 0.6831, 0.05797, 0.5933, 0.03075, 0.5952, 0.02155, 0.5364, 0.4121, 0.5, 0.5, 0.5186, 0.4067, 0.5879, 0.05797, 0.5791, 0.1022, 0.5, 0.09439, 0.5, 0.04931, 0.5933, 0.03075, 0.5879, 0.05797, 0.5, 0.04931, 0.5, 0.02155, 0.5952, 0.02155, 0.5933, 0.03075, 0.5, 0.02155, 0.5, 0.01218, 0.5186, 0.4067, 0.5, 0.5, 0.5, 0.4048, 0.5364, 0.3169, 0.5186, 0.4067, 0.5, 0.4048, 0.5, 0.3133, 0.5529, 0.2342, 0.5364, 0.3169, 0.5, 0.3133, 0.5, 0.229, 0.5673, 0.1617, 0.5529, 0.2342, 0.5, 0.229, 0.5, 0.1551, 0.5791, 0.1022, 0.5673, 0.1617, 0.5, 0.1551, 0.5, 0.09439])
me_sphere.update()

# ---- objects
ob_light = bpy.data.objects.new('Light', light_light)
ob_camera = bpy.data.objects.new('Camera', cam_camera)
ob_sphere = bpy.data.objects.new('Sphere', me_sphere)

# ---- transforms, parenting, visibility, modifiers, constraints
ob_light.location = (4.076, 1.005, 5.904)
ob_light.rotation_euler = (0.6503, 0.05522, 1.866)
ob_light.lock_rotations_4d = False
ob_light.empty_display_type = 'ARROWS'
ob_light.color = (0.0, 0.0, 0.0, 0.0)
ob_light.lineart.crease_threshold = 0.0
ob_camera.location = (7.359, -6.926, 4.958)
ob_camera.rotation_euler = (1.109, 0.0, 0.8149)
ob_camera.lock_rotations_4d = False
ob_camera.empty_display_type = 'ARROWS'
ob_camera.color = (0.0, 0.0, 0.0, 0.0)
ob_camera.display_type = 'WIRE'
ob_camera.lineart.crease_threshold = 0.0
ob_sphere.location = (0.0, 0.0, 0.0)

# ---- collection membership
col_collection.objects.link(ob_light)
col_collection.objects.link(ob_camera)
col_collection.objects.link(ob_sphere)

# ---- scene / render settings (as saved in the file)
scene.camera = ob_camera
scene.frame_start = 1; scene.frame_end = 250; scene.frame_set(1)
scene.render.engine = 'BLENDER_EEVEE_NEXT'
bpy.context.view_layer.update()
